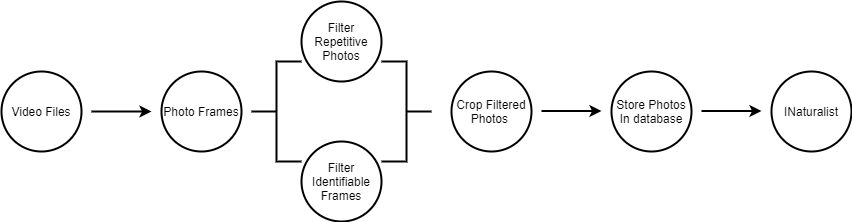

The diagram above was exported from draw.io. Its source (the exported page's mxGraphModel, read from the mxfile embedded in the PNG):
<mxGraphModel dx="1006" dy="717" grid="1" gridSize="10" guides="1" tooltips="1" connect="1" arrows="1" fold="1" page="1" pageScale="1" pageWidth="1100" pageHeight="850" math="0" shadow="0">
  <root>
    <mxCell id="0" />
    <mxCell id="1" parent="0" />
    <mxCell id="iNeLDRx_q8jNQtW2Vd8q-1" value="Video Files" style="ellipse;whiteSpace=wrap;html=1;aspect=fixed;strokeWidth=2;" parent="1" vertex="1">
      <mxGeometry x="20" y="280" width="80" height="80" as="geometry" />
    </mxCell>
    <mxCell id="mjjrVo7H7J2TNraF9UU2-2" value="" style="endArrow=classic;html=1;strokeWidth=2;" edge="1" parent="1">
      <mxGeometry width="50" height="50" relative="1" as="geometry">
        <mxPoint x="110" y="320" as="sourcePoint" />
        <mxPoint x="170" y="320" as="targetPoint" />
      </mxGeometry>
    </mxCell>
    <mxCell id="mjjrVo7H7J2TNraF9UU2-3" value="Photo Frames" style="ellipse;whiteSpace=wrap;html=1;aspect=fixed;strokeWidth=2;" vertex="1" parent="1">
      <mxGeometry x="180" y="280" width="80" height="80" as="geometry" />
    </mxCell>
    <mxCell id="mjjrVo7H7J2TNraF9UU2-4" value="" style="strokeWidth=2;html=1;shape=mxgraph.flowchart.annotation_2;align=left;labelPosition=right;pointerEvents=1;shadow=0;" vertex="1" parent="1">
      <mxGeometry x="270" y="270" width="50" height="100" as="geometry" />
    </mxCell>
    <mxCell id="mjjrVo7H7J2TNraF9UU2-5" value="Filter Repetitive Photos" style="ellipse;whiteSpace=wrap;html=1;aspect=fixed;strokeWidth=2;" vertex="1" parent="1">
      <mxGeometry x="320" y="210" width="80" height="80" as="geometry" />
    </mxCell>
    <mxCell id="mjjrVo7H7J2TNraF9UU2-7" value="Filter Identifiable Frames" style="ellipse;whiteSpace=wrap;html=1;aspect=fixed;strokeWidth=2;" vertex="1" parent="1">
      <mxGeometry x="320" y="350" width="80" height="80" as="geometry" />
    </mxCell>
    <mxCell id="mjjrVo7H7J2TNraF9UU2-8" value="" style="strokeWidth=2;html=1;shape=mxgraph.flowchart.annotation_2;align=left;labelPosition=right;pointerEvents=1;shadow=0;direction=west;" vertex="1" parent="1">
      <mxGeometry x="400" y="270" width="50" height="100" as="geometry" />
    </mxCell>
    <mxCell id="mjjrVo7H7J2TNraF9UU2-9" value="Store Photos In database" style="ellipse;whiteSpace=wrap;html=1;aspect=fixed;strokeWidth=2;" vertex="1" parent="1">
      <mxGeometry x="630" y="280" width="80" height="80" as="geometry" />
    </mxCell>
    <mxCell id="mjjrVo7H7J2TNraF9UU2-10" value="Crop Filtered Photos&amp;nbsp;" style="ellipse;whiteSpace=wrap;html=1;aspect=fixed;strokeWidth=2;" vertex="1" parent="1">
      <mxGeometry x="470" y="280" width="80" height="80" as="geometry" />
    </mxCell>
    <mxCell id="mjjrVo7H7J2TNraF9UU2-11" value="" style="endArrow=classic;html=1;strokeWidth=2;" edge="1" parent="1">
      <mxGeometry width="50" height="50" relative="1" as="geometry">
        <mxPoint x="560" y="319.5" as="sourcePoint" />
        <mxPoint x="620" y="319.5" as="targetPoint" />
      </mxGeometry>
    </mxCell>
    <mxCell id="mjjrVo7H7J2TNraF9UU2-12" value="" style="endArrow=classic;html=1;strokeWidth=2;" edge="1" parent="1">
      <mxGeometry width="50" height="50" relative="1" as="geometry">
        <mxPoint x="720" y="319.5" as="sourcePoint" />
        <mxPoint x="780" y="319.5" as="targetPoint" />
      </mxGeometry>
    </mxCell>
    <mxCell id="mjjrVo7H7J2TNraF9UU2-13" value="INaturalist" style="ellipse;whiteSpace=wrap;html=1;aspect=fixed;strokeWidth=2;" vertex="1" parent="1">
      <mxGeometry x="790" y="280" width="80" height="80" as="geometry" />
    </mxCell>
  </root>
</mxGraphModel>